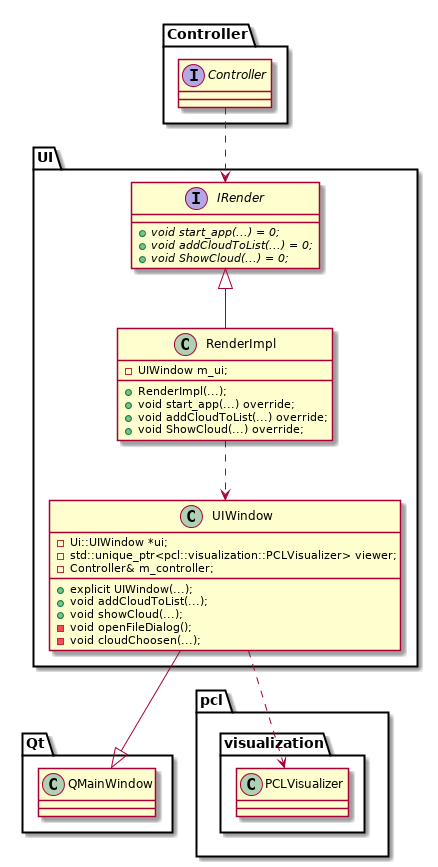

The diagram above was rendered by PlantUML. Its source (embedded in the PNG):
@startuml


package "Controller" {
	interface Controller {
	}
}

package "UI" {
	interface IRender {
	  +{abstract} void start_app(...) = 0;
	  +{abstract} void addCloudToList(...) = 0;
	  +{abstract} void ShowCloud(...) = 0;
	}

	class UIWindow {
	    +explicit UIWindow(...);
	    
	    +void addCloudToList(...);
	    +void showCloud(...);

	    -void openFileDialog();
	    -void cloudChoosen(...);

	    -Ui::UIWindow *ui;
	    -std::unique_ptr<pcl::visualization::PCLVisualizer> viewer;
	    -Controller& m_controller;
	}

	class RenderImpl {
	    +RenderImpl(...);

	    +void start_app(...) override;
	    +void addCloudToList(...) override;
	    +void ShowCloud(...) override;

	    -UIWindow m_ui;
	}

}

package "Qt" {
	class QMainWindow{
	}
}

package "pcl" {
	package "visualization" {
		class PCLVisualizer {

		}
	}
}


QMainWindow <|-u- UIWindow
IRender <|-- RenderImpl

RenderImpl ..> UIWindow
UIWindow .d.> PCLVisualizer


IRender <.d. Controller


@enduml